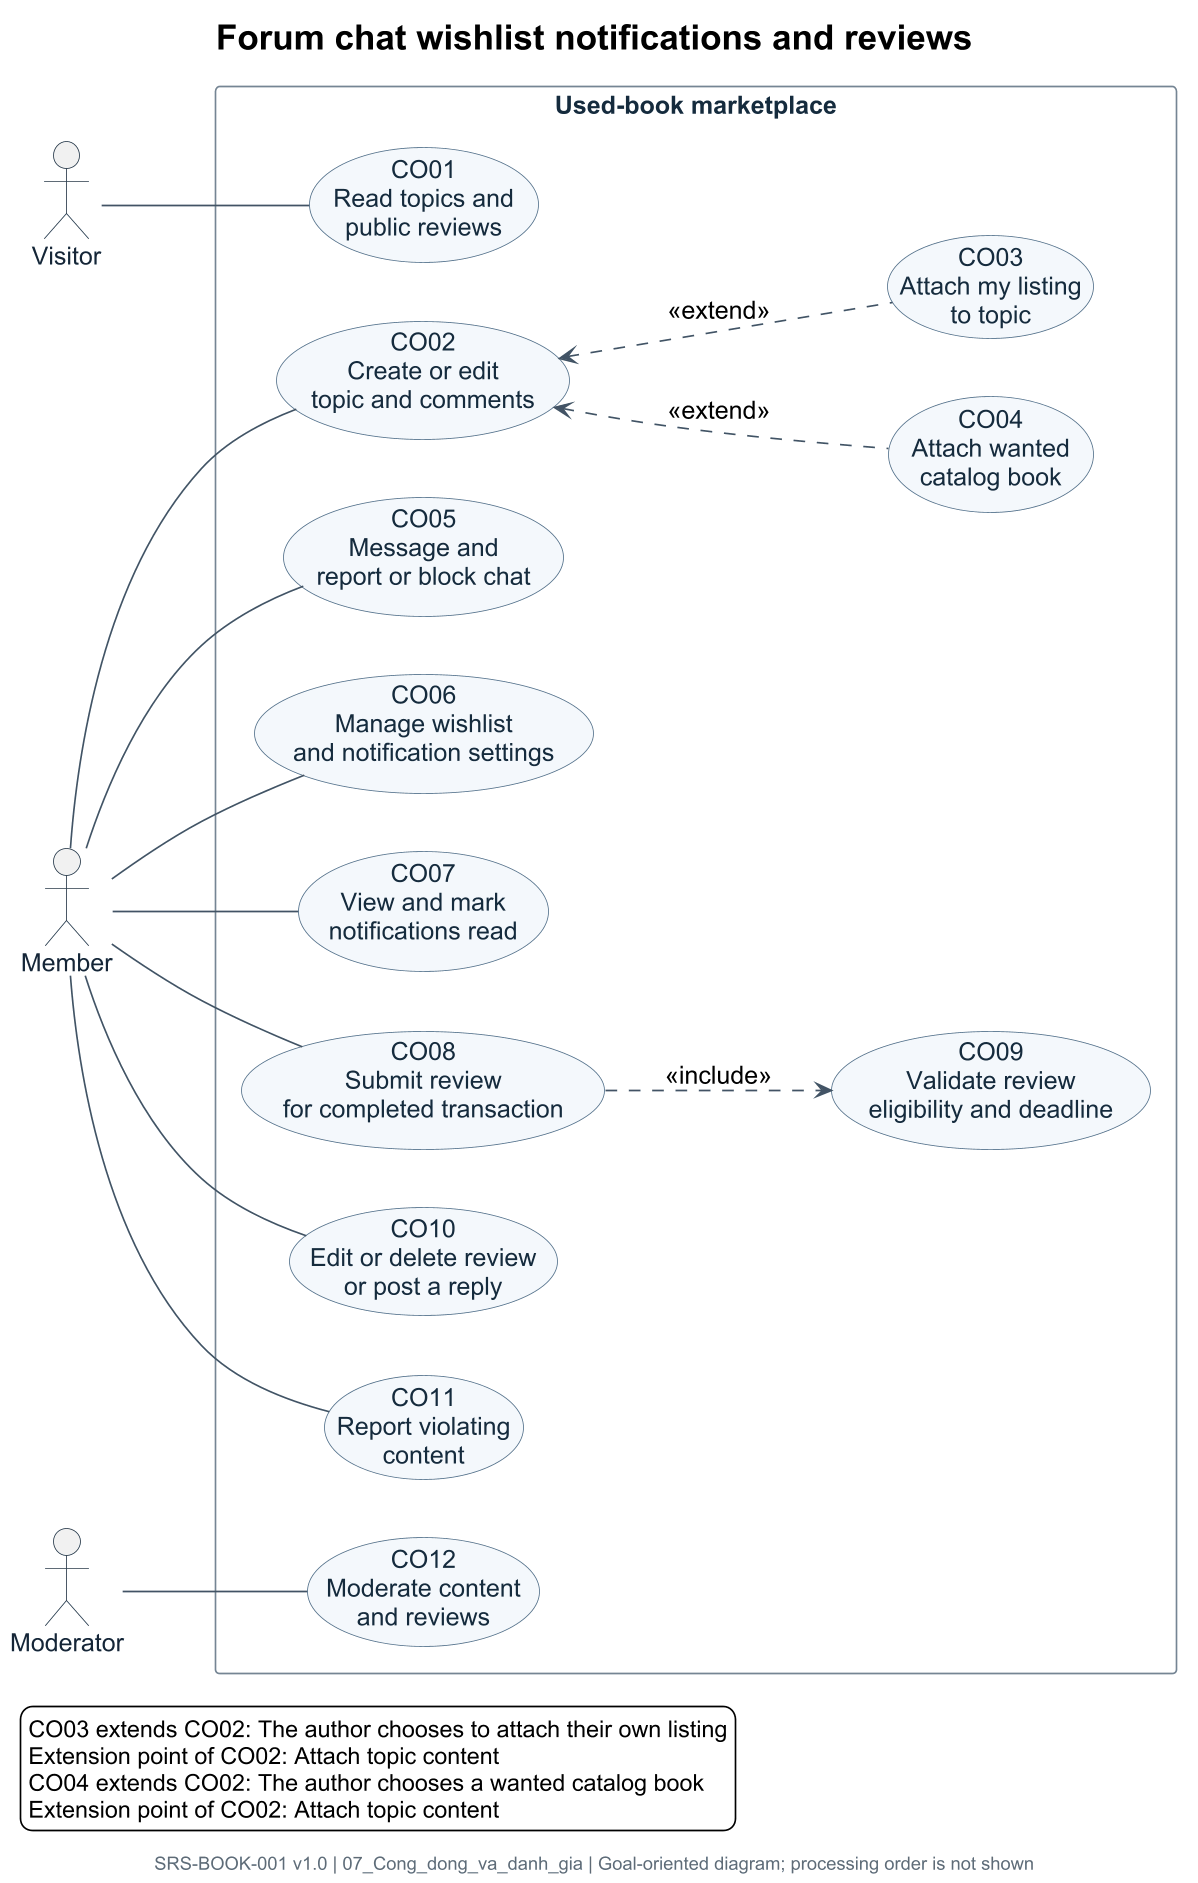

The diagram above was rendered by PlantUML. Its source (embedded in the PNG):
@startuml
left to right direction
skinparam defaultFontName Arial
skinparam defaultFontSize 15
skinparam dpi 160
skinparam shadowing false
skinparam backgroundColor white
skinparam ArrowColor #425365
skinparam ArrowThickness 1
skinparam ActorBorderColor #273748
skinparam ActorFontColor #162536
skinparam UsecaseBackgroundColor #F4F8FC
skinparam UsecaseBorderColor #54728C
skinparam UsecaseFontColor #152B3D
skinparam RectangleBorderColor #758594
skinparam RectangleBackgroundColor white
skinparam RectangleFontColor #152B3D
skinparam NoteBackgroundColor #FFFDF5
skinparam NoteBorderColor #C5B984
skinparam NoteFontSize 12
skinparam TitleFontSize 21
skinparam TitleFontColor black
skinparam FooterFontSize 11
skinparam FooterFontColor #5F6B76
skinparam nodesep 35
skinparam ranksep 70
hide stereotype

title Forum chat wishlist notifications and reviews
footer SRS-BOOK-001 v1.0 | 07_Cong_dong_va_danh_gia | Goal-oriented diagram; processing order is not shown
actor "Visitor" as visitor
actor "Member" as member
actor "Moderator" as moderator
rectangle "Used-book marketplace" as PLATFORM {
  usecase "CO01\nRead topics and\npublic reviews" as CO01
  usecase "CO02\nCreate or edit\ntopic and comments" as CO02
  usecase "CO03\nAttach my listing\nto topic" as CO03
  usecase "CO04\nAttach wanted\ncatalog book" as CO04
  usecase "CO05\nMessage and\nreport or block chat" as CO05
  usecase "CO06\nManage wishlist\nand notification settings" as CO06
  usecase "CO07\nView and mark\nnotifications read" as CO07
  usecase "CO08\nSubmit review\nfor completed transaction" as CO08
  usecase "CO09\nValidate review\neligibility and deadline" as CO09
  usecase "CO10\nEdit or delete review\nor post a reply" as CO10
  usecase "CO11\nReport violating\ncontent" as CO11
  usecase "CO12\nModerate content\nand reviews" as CO12
}
visitor -- CO01
member -- CO02
member -- CO05
member -- CO06
member -- CO07
member -- CO08
member -- CO10
member -- CO11
moderator -- CO12
CO03 .up.> CO02 : <<extend>>
CO04 .up.> CO02 : <<extend>>
CO08 ..> CO09 : <<include>>
legend bottom left
CO03 extends CO02: The author chooses to attach their own listing
Extension point of CO02: Attach topic content
CO04 extends CO02: The author chooses a wanted catalog book
Extension point of CO02: Attach topic content
endlegend
@enduml